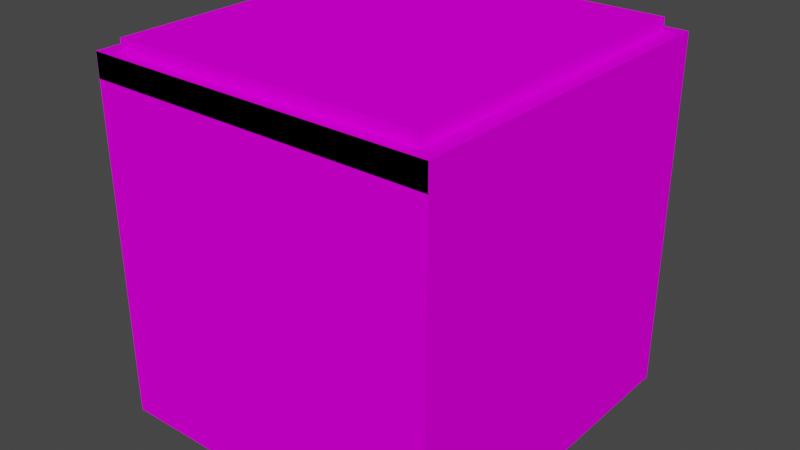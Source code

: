 # Source: CompanionCube1Block.blend  (saved by Blender 2.80.75; exported with 4.5.12 LTS)
import bpy
from mathutils import Matrix  # noqa: F401  (used for matrix-valued properties, if any)

bpy.ops.wm.read_factory_settings(use_empty=True)
scene = bpy.context.scene
scene.name = 'Scene'

# ---- collections
col_collection = bpy.data.collections.new('Collection'); scene.collection.children.link(col_collection)

# ---- images (referenced by path relative to the original .blend; pixels are not part of the script)
import os
ASSET_DIR = os.environ.get("B2B_ASSET_DIR", "")  # directory of the original .blend (textures are referenced by path, not embedded)
HERE = os.path.dirname(os.path.abspath(__file__))  # packed textures are extracted next to this script under _unpacked/

def load_image(name, relpath, width, height, colorspace="sRGB"):
    """Load a texture the original file referenced (path relative to the .blend, or extracted next to this script)."""
    p = next((c for c in (os.path.join(HERE, relpath), os.path.join(ASSET_DIR, relpath)) if relpath and os.path.exists(c)), "")
    if p:
        img = bpy.data.images.load(p, check_existing=True)
        img.name = name
    else:  # same state as the original file: an image datablock whose file is absent (Cycles renders it pink)
        img = bpy.data.images.new(name, width, height)
        img.source = "FILE"
        img.filepath = "//" + (relpath or name)
    img.colorspace_settings.name = colorspace
    return img
img_pink_companion_cube_1_block_png = load_image('pink_companion_cube_1_block.png', 'pink_companion_cube_1_block.png', 1024, 1024, 'sRGB')

# ---- materials (node trees are filled in below, after node groups)
mat_material_001 = bpy.data.materials.new('Material.001')
mat_material_001.use_transparent_shadow = False
mat_material_002 = bpy.data.materials.new('Material.002')
mat_material_002.use_transparent_shadow = False

# ---- material node trees
mat_material_001.use_nodes = True; mat_material_001.node_tree.nodes.clear()
_N = mat_material_001.node_tree.nodes; _L = mat_material_001.node_tree.links
n0 = _N.new('ShaderNodeOutputMaterial'); n0.name = 'Material Output'; n0.location = (300, 300)
n1 = _N.new('ShaderNodeBsdfPrincipled'); n1.name = 'Principled BSDF'; n1.location = (10, 300)
n1.distribution = 'GGX'
n1.subsurface_method = 'BURLEY'
n1.inputs[2].default_value = 1.0
n1.inputs[3].default_value = 1.45
n1.inputs[13].default_value = 0.0
n1.inputs[27].default_value = (0.0, 0.0, 0.0, 1.0)
n1.inputs[28].default_value = 1.0
n2 = _N.new('ShaderNodeTexImage'); n2.name = 'Image Texture'; n2.location = (-280, 280)
n2.image = img_pink_companion_cube_1_block_png
n2.interpolation = 'Closest'
_L.new(n1.outputs[0], n0.inputs[0])
_L.new(n2.outputs[0], n1.inputs[0])
n0.is_active_output = True
mat_material_002.use_nodes = True; mat_material_002.node_tree.nodes.clear()
_N = mat_material_002.node_tree.nodes; _L = mat_material_002.node_tree.links
n0 = _N.new('ShaderNodeOutputMaterial'); n0.name = 'Material Output'; n0.location = (300, 300)
n1 = _N.new('ShaderNodeBsdfPrincipled'); n1.name = 'Principled BSDF'; n1.location = (10, 300)
n1.distribution = 'GGX'
n1.subsurface_method = 'BURLEY'
n1.inputs[2].default_value = 1.0
n1.inputs[3].default_value = 1.45
n1.inputs[13].default_value = 0.0
n1.inputs[27].default_value = (0.0, 0.0, 0.0, 1.0)
n1.inputs[28].default_value = 1.0
n2 = _N.new('ShaderNodeTexImage'); n2.name = 'Image Texture'; n2.location = (-280, 280)
n2.image = img_pink_companion_cube_1_block_png
n2.interpolation = 'Closest'
_L.new(n1.outputs[0], n0.inputs[0])
_L.new(n2.outputs[0], n1.inputs[0])
n0.is_active_output = True

# ---- world
world_world = bpy.data.worlds.new('World'); scene.world = world_world
world_world.use_nodes = True; world_world.node_tree.nodes.clear()
_N = world_world.node_tree.nodes; _L = world_world.node_tree.links
n0 = _N.new('ShaderNodeOutputWorld'); n0.name = 'World Output'; n0.location = (300, 300)
n1 = _N.new('ShaderNodeBackground'); n1.name = 'Background'; n1.location = (10, 300)
n1.inputs[0].default_value = (0.05088, 0.05088, 0.05088, 1.0)
_L.new(n1.outputs[0], n0.inputs[0])
n0.is_active_output = True
world_world.color = (0.05088, 0.05088, 0.05088)
world_world.use_sun_shadow = False
world_world.sun_shadow_jitter_overblur = 0.0

# ---- meshes
me_cube_001 = bpy.data.meshes.new('Cube.001')
me_cube_001.from_pydata([(-0.725, -0.75, -1.0), (-0.725, -0.75, 0.5), (-0.725, 0.75, -1.0), (-0.725, 0.75, 0.5), (0.725, -0.75, -1.0), (0.725, -0.75, 0.5), (0.725, 0.75, -1.0), (0.725, 0.75, 0.5)], [], [(0, 1, 3, 2), (2, 3, 7, 6), (6, 7, 5, 4), (4, 5, 1, 0), (2, 6, 4, 0), (7, 3, 1, 5)])
_uv = me_cube_001.uv_layers.new(name='UVMap')
_uv.uv.foreach_set('vector', [0.4297, 0.6094, 0.4297, 0.7266, 0.3125, 0.7266, 0.3125, 0.6094, 0.3125, 0.6094, 0.3125, 0.7266, 0.1953, 0.7266, 0.1953, 0.6094, 0.1953, 0.6094, 0.1953, 0.7266, 0.07812, 0.7266, 0.07812, 0.6094, 0.5469, 0.6094, 0.5469, 0.7266, 0.4297, 0.7266, 0.4297, 0.6094, 0.3125, 0.6094, 0.1953, 0.6094, 0.1953, 0.4922, 0.3125, 0.4922, 0.1953, 0.7266, 0.3125, 0.7266, 0.3125, 0.8438, 0.1953, 0.8438])
me_cube_001.materials.append(mat_material_001)
me_cube_001.use_remesh_preserve_volume = False
me_cube_001.use_remesh_preserve_attributes = False
me_cube_001.use_mirror_vertex_groups = False
me_cube_001.update()
me_cube_002 = bpy.data.meshes.new('Cube.002')
me_cube_002.from_pydata([(-0.3255, -0.75, -1.0), (-0.3255, -0.75, -0.9), (-0.3255, 0.75, -1.0), (-0.3255, 0.75, -0.9), (1.124, -0.75, -1.0), (1.124, -0.75, -0.9), (1.124, 0.75, -1.0), (1.124, 0.75, -0.9), (-0.25, -0.7, -0.9), (-0.25, -0.7, -0.85), (-0.25, 0.7, -0.9), (-0.25, 0.7, -0.85), (1.05, -0.7, -0.9), (1.05, -0.7, -0.85), (1.05, 0.7, -0.9), (1.05, 0.7, -0.85)], [], [(0, 1, 3, 2), (2, 3, 7, 6), (6, 7, 5, 4), (4, 5, 1, 0), (2, 6, 4, 0), (7, 3, 1, 5), (8, 9, 11, 10), (10, 11, 15, 14), (14, 15, 13, 12), (12, 13, 9, 8), (15, 11, 9, 13)])
_uv = me_cube_002.uv_layers.new(name='UVMap')
_uv.uv.foreach_set('vector', [0.3906, 0.2578, 0.3906, 0.2656, 0.2734, 0.2656, 0.2734, 0.2578, 0.1562, 0.2656, 0.1562, 0.2578, 0.2734, 0.2578, 0.2734, 0.2656, 0.03906, 0.2656, 0.03906, 0.2578, 0.1562, 0.2578, 0.1562, 0.2656, 0.5078, 0.2578, 0.5078, 0.2656, 0.3906, 0.2656, 0.3906, 0.2578, 0.2734, 0.2578, 0.1562, 0.2578, 0.1562, 0.1406, 0.2734, 0.1406, 0.2734, 0.3828, 0.1562, 0.3828, 0.1562, 0.2656, 0.2734, 0.2656, 0.6016, 0.2891, 0.6016, 0.2969, 0.5, 0.2969, 0.5, 0.2891, 0.5, 0.2891, 0.5, 0.2969, 0.3984, 0.2969, 0.3984, 0.2891, 0.2969, 0.2969, 0.2969, 0.2891, 0.3984, 0.2891, 0.3984, 0.2969, 0.6016, 0.2969, 0.6016, 0.2891, 0.7031, 0.2891, 0.7031, 0.2969, 0.3984, 0.3984, 0.3984, 0.2969, 0.5, 0.2969, 0.5, 0.3984])
me_cube_002.materials.append(mat_material_002)
me_cube_002.use_remesh_preserve_volume = False
me_cube_002.use_remesh_preserve_attributes = False
me_cube_002.use_mirror_vertex_groups = False
me_cube_002.update()

# ---- objects
ob_cube = bpy.data.objects.new('Cube', me_cube_001)
ob_cube_001 = bpy.data.objects.new('Cube.001', me_cube_002)

# ---- transforms, parenting, visibility, modifiers, constraints
ob_cube.location = (0.0, 0.0, 1.0)
ob_cube.lineart.crease_threshold = 0.0
ob_cube_001.location = (-0.4, 0.0, 2.4)
ob_cube_001.lineart.crease_threshold = 0.0

# ---- collection membership
col_collection.objects.link(ob_cube)
col_collection.objects.link(ob_cube_001)

# ---- scene / render settings (as saved in the file)
scene.frame_start = 1; scene.frame_end = 250; scene.frame_set(1)
scene.render.engine = 'BLENDER_EEVEE_NEXT'
scene.cycles.use_denoising = False
scene.cycles.samples = 128
scene.cycles.sampling_pattern = 'TABULATED_SOBOL'
scene.cycles.use_adaptive_sampling = False
scene.cycles.use_light_tree = False
scene.view_settings.view_transform = 'Filmic'
bpy.context.view_layer.update()

# ---- added for rendering (the .blend has no active camera and no usable light): camera, sun
cam_auto = bpy.data.cameras.new('AutoCamera')
cam_auto.lens = 50.0
cam_auto.sensor_width = 36.0
cam_auto.clip_end = 1000.0
ob_auto_camera = bpy.data.objects.new('AutoCamera', cam_auto)
scene.collection.objects.link(ob_auto_camera)
ob_auto_camera.location = (2.40487, -2.88615, 2.69925)
ob_auto_camera.rotation_euler = (1.09748, -7.21219e-08, 0.694738)
scene.camera = ob_auto_camera
light_auto_sun = bpy.data.lights.new('AutoSun', 'SUN')
light_auto_sun.energy = 3.0
light_auto_sun.angle = 0.0523599
ob_auto_sun = bpy.data.objects.new('AutoSun', light_auto_sun)
scene.collection.objects.link(ob_auto_sun)
ob_auto_sun.rotation_euler = (0.872665, 0.174533, 0.523599)
bpy.context.view_layer.update()
